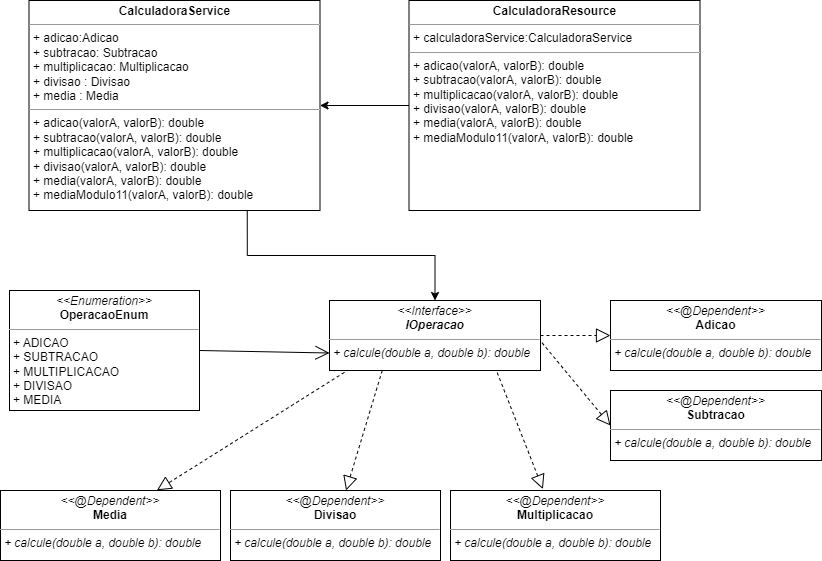

The diagram above was exported from draw.io. Its source (the exported page's mxGraphModel, read from the mxfile embedded in the PNG):
<mxGraphModel dx="996" dy="573" grid="1" gridSize="10" guides="1" tooltips="1" connect="1" arrows="1" fold="1" page="1" pageScale="1" pageWidth="827" pageHeight="1169" math="0" shadow="0">
  <root>
    <mxCell id="WIyWlLk6GJQsqaUBKTNV-0" />
    <mxCell id="WIyWlLk6GJQsqaUBKTNV-1" parent="WIyWlLk6GJQsqaUBKTNV-0" />
    <mxCell id="xqIVgzkzp9VQpXWk9DUl-1" value="&lt;p style=&quot;margin: 0px ; margin-top: 4px ; text-align: center&quot;&gt;&lt;i&gt;&amp;lt;&amp;lt;Interface&amp;gt;&amp;gt;&lt;br&gt;&lt;b&gt;IOperacao&lt;/b&gt;&lt;/i&gt;&lt;/p&gt;&lt;hr size=&quot;1&quot;&gt;&lt;p style=&quot;margin: 0px ; margin-left: 4px&quot;&gt;&lt;span&gt;&lt;i&gt;+ calcule(double a, double b): double&lt;/i&gt;&lt;/span&gt;&lt;br&gt;&lt;/p&gt;" style="verticalAlign=top;align=left;overflow=fill;fontSize=12;fontFamily=Helvetica;html=1;" parent="WIyWlLk6GJQsqaUBKTNV-1" vertex="1">
      <mxGeometry x="359" y="320" width="211" height="70" as="geometry" />
    </mxCell>
    <mxCell id="xqIVgzkzp9VQpXWk9DUl-2" value="" style="endArrow=block;dashed=1;endFill=0;endSize=12;html=1;rounded=0;exitX=1;exitY=0.5;exitDx=0;exitDy=0;" parent="WIyWlLk6GJQsqaUBKTNV-1" source="xqIVgzkzp9VQpXWk9DUl-1" target="xqIVgzkzp9VQpXWk9DUl-18" edge="1">
      <mxGeometry width="160" relative="1" as="geometry">
        <mxPoint x="549" y="420" as="sourcePoint" />
        <mxPoint x="659" y="372.33333333333337" as="targetPoint" />
      </mxGeometry>
    </mxCell>
    <mxCell id="xqIVgzkzp9VQpXWk9DUl-7" value="" style="endArrow=block;dashed=1;endFill=0;endSize=12;html=1;rounded=0;exitX=0.795;exitY=1.031;exitDx=0;exitDy=0;exitPerimeter=0;entryX=0.44;entryY=-0.02;entryDx=0;entryDy=0;entryPerimeter=0;" parent="WIyWlLk6GJQsqaUBKTNV-1" source="xqIVgzkzp9VQpXWk9DUl-1" target="xqIVgzkzp9VQpXWk9DUl-17" edge="1">
      <mxGeometry width="160" relative="1" as="geometry">
        <mxPoint x="459" y="470" as="sourcePoint" />
        <mxPoint x="659" y="471.5" as="targetPoint" />
      </mxGeometry>
    </mxCell>
    <mxCell id="xqIVgzkzp9VQpXWk9DUl-17" value="&lt;p style=&quot;margin: 0px ; margin-top: 4px ; text-align: center&quot;&gt;&lt;i&gt;&amp;lt;&amp;lt;@Dependent&amp;gt;&amp;gt;&lt;/i&gt;&lt;br&gt;&lt;b&gt;Multiplicacao&lt;/b&gt;&lt;/p&gt;&lt;hr size=&quot;1&quot;&gt;&lt;p style=&quot;margin: 0px ; margin-left: 4px&quot;&gt;&lt;/p&gt;&lt;p style=&quot;margin: 0px ; margin-left: 4px&quot;&gt;&lt;i style=&quot;border-color: var(--border-color);&quot;&gt;+ calcule(double a, double b): double&lt;/i&gt;&lt;br&gt;&lt;/p&gt;" style="verticalAlign=top;align=left;overflow=fill;fontSize=12;fontFamily=Helvetica;html=1;" parent="WIyWlLk6GJQsqaUBKTNV-1" vertex="1">
      <mxGeometry x="480" y="510" width="210" height="70" as="geometry" />
    </mxCell>
    <mxCell id="xqIVgzkzp9VQpXWk9DUl-18" value="&lt;p style=&quot;margin: 0px ; margin-top: 4px ; text-align: center&quot;&gt;&lt;i&gt;&amp;lt;&amp;lt;@Dependent&amp;gt;&amp;gt;&lt;/i&gt;&lt;br&gt;&lt;b&gt;Adicao&lt;/b&gt;&lt;/p&gt;&lt;hr size=&quot;1&quot;&gt;&lt;p style=&quot;margin: 0px ; margin-left: 4px&quot;&gt;&lt;/p&gt;&lt;p style=&quot;margin: 0px ; margin-left: 4px&quot;&gt;&lt;i style=&quot;border-color: var(--border-color);&quot;&gt;+ calcule(double a, double b): double&lt;/i&gt;&lt;br&gt;&lt;/p&gt;" style="verticalAlign=top;align=left;overflow=fill;fontSize=12;fontFamily=Helvetica;html=1;" parent="WIyWlLk6GJQsqaUBKTNV-1" vertex="1">
      <mxGeometry x="640" y="320" width="211" height="70" as="geometry" />
    </mxCell>
    <mxCell id="xqIVgzkzp9VQpXWk9DUl-19" value="&lt;p style=&quot;margin: 0px ; margin-top: 4px ; text-align: center&quot;&gt;&lt;i&gt;&amp;lt;&amp;lt;@Dependent&amp;gt;&amp;gt;&lt;/i&gt;&lt;br&gt;&lt;b&gt;Divisao&lt;/b&gt;&lt;/p&gt;&lt;hr size=&quot;1&quot;&gt;&lt;p style=&quot;margin: 0px ; margin-left: 4px&quot;&gt;&lt;/p&gt;&lt;p style=&quot;margin: 0px ; margin-left: 4px&quot;&gt;&lt;i style=&quot;border-color: var(--border-color);&quot;&gt;+ calcule(double a, double b): double&lt;/i&gt;&lt;br&gt;&lt;/p&gt;" style="verticalAlign=top;align=left;overflow=fill;fontSize=12;fontFamily=Helvetica;html=1;" parent="WIyWlLk6GJQsqaUBKTNV-1" vertex="1">
      <mxGeometry x="260" y="510" width="210" height="70" as="geometry" />
    </mxCell>
    <mxCell id="xqIVgzkzp9VQpXWk9DUl-20" value="" style="endArrow=block;dashed=1;endFill=0;endSize=12;html=1;rounded=0;exitX=0.25;exitY=1;exitDx=0;exitDy=0;" parent="WIyWlLk6GJQsqaUBKTNV-1" source="xqIVgzkzp9VQpXWk9DUl-1" target="xqIVgzkzp9VQpXWk9DUl-19" edge="1">
      <mxGeometry width="160" relative="1" as="geometry">
        <mxPoint x="540.19" y="390.62" as="sourcePoint" />
        <mxPoint x="603.8" y="508.6" as="targetPoint" />
      </mxGeometry>
    </mxCell>
    <mxCell id="xqIVgzkzp9VQpXWk9DUl-21" value="&lt;p style=&quot;margin: 0px ; margin-top: 4px ; text-align: center&quot;&gt;&lt;i&gt;&amp;lt;&amp;lt;Enumeration&amp;gt;&amp;gt;&lt;/i&gt;&lt;br&gt;&lt;b&gt;OperacaoEnum&lt;/b&gt;&lt;/p&gt;&lt;hr size=&quot;1&quot;&gt;&lt;p style=&quot;margin: 0px ; margin-left: 4px&quot;&gt;+ ADICAO&lt;br&gt;&lt;/p&gt;&lt;p style=&quot;margin: 0px ; margin-left: 4px&quot;&gt;+ SUBTRACAO&lt;br&gt;+ MULTIPLICACAO&lt;/p&gt;&lt;p style=&quot;margin: 0px ; margin-left: 4px&quot;&gt;+ DIVISAO&lt;/p&gt;&lt;p style=&quot;margin: 0px ; margin-left: 4px&quot;&gt;+ MEDIA&lt;/p&gt;&lt;hr size=&quot;1&quot;&gt;&lt;p style=&quot;margin: 0px ; margin-left: 4px&quot;&gt;+ getOperacao():IOperacao&lt;br&gt;&lt;br&gt;&lt;/p&gt;" style="verticalAlign=top;align=left;overflow=fill;fontSize=12;fontFamily=Helvetica;html=1;" parent="WIyWlLk6GJQsqaUBKTNV-1" vertex="1">
      <mxGeometry x="39" y="310" width="190" height="120" as="geometry" />
    </mxCell>
    <mxCell id="xqIVgzkzp9VQpXWk9DUl-22" value="" style="endArrow=open;endFill=1;endSize=12;html=1;rounded=0;exitX=1;exitY=0.5;exitDx=0;exitDy=0;entryX=0;entryY=0.75;entryDx=0;entryDy=0;" parent="WIyWlLk6GJQsqaUBKTNV-1" source="xqIVgzkzp9VQpXWk9DUl-21" target="xqIVgzkzp9VQpXWk9DUl-1" edge="1">
      <mxGeometry width="160" relative="1" as="geometry">
        <mxPoint x="189" y="370" as="sourcePoint" />
        <mxPoint x="349" y="370" as="targetPoint" />
      </mxGeometry>
    </mxCell>
    <mxCell id="xqIVgzkzp9VQpXWk9DUl-28" value="&lt;p style=&quot;margin: 0px ; margin-top: 4px ; text-align: center&quot;&gt;&lt;i&gt;&amp;lt;&amp;lt;@Dependent&amp;gt;&amp;gt;&lt;/i&gt;&lt;br&gt;&lt;b&gt;Subtracao&lt;/b&gt;&lt;/p&gt;&lt;hr size=&quot;1&quot;&gt;&lt;p style=&quot;margin: 0px ; margin-left: 4px&quot;&gt;&lt;/p&gt;&lt;p style=&quot;margin: 0px ; margin-left: 4px&quot;&gt;&lt;i style=&quot;border-color: var(--border-color);&quot;&gt;+ calcule(double a, double b): double&lt;/i&gt;&lt;br&gt;&lt;/p&gt;" style="verticalAlign=top;align=left;overflow=fill;fontSize=12;fontFamily=Helvetica;html=1;" parent="WIyWlLk6GJQsqaUBKTNV-1" vertex="1">
      <mxGeometry x="640" y="410" width="211" height="70" as="geometry" />
    </mxCell>
    <mxCell id="xqIVgzkzp9VQpXWk9DUl-31" value="" style="endArrow=block;dashed=1;endFill=0;endSize=12;html=1;rounded=0;exitX=1.007;exitY=0.603;exitDx=0;exitDy=0;exitPerimeter=0;entryX=0;entryY=0.5;entryDx=0;entryDy=0;" parent="WIyWlLk6GJQsqaUBKTNV-1" source="xqIVgzkzp9VQpXWk9DUl-1" target="xqIVgzkzp9VQpXWk9DUl-28" edge="1">
      <mxGeometry width="160" relative="1" as="geometry">
        <mxPoint x="529.0000000000001" y="373.56999999999994" as="sourcePoint" />
        <mxPoint x="608.65" y="480" as="targetPoint" />
      </mxGeometry>
    </mxCell>
    <mxCell id="xqIVgzkzp9VQpXWk9DUl-32" value="&lt;p style=&quot;margin: 0px ; margin-top: 4px ; text-align: center&quot;&gt;&lt;i&gt;&amp;lt;&amp;lt;@Dependent&amp;gt;&amp;gt;&lt;/i&gt;&lt;br&gt;&lt;b&gt;Media&lt;/b&gt;&lt;/p&gt;&lt;hr size=&quot;1&quot;&gt;&lt;p style=&quot;margin: 0px ; margin-left: 4px&quot;&gt;&lt;/p&gt;&lt;p style=&quot;margin: 0px ; margin-left: 4px&quot;&gt;&lt;i style=&quot;border-color: var(--border-color);&quot;&gt;+ calcule(double a, double b): double&lt;/i&gt;&lt;br&gt;&lt;/p&gt;" style="verticalAlign=top;align=left;overflow=fill;fontSize=12;fontFamily=Helvetica;html=1;" parent="WIyWlLk6GJQsqaUBKTNV-1" vertex="1">
      <mxGeometry x="30" y="510" width="220" height="70" as="geometry" />
    </mxCell>
    <mxCell id="xqIVgzkzp9VQpXWk9DUl-34" value="" style="endArrow=block;dashed=1;endFill=0;endSize=12;html=1;rounded=0;exitX=0.071;exitY=1.026;exitDx=0;exitDy=0;entryX=0.711;entryY=-0.003;entryDx=0;entryDy=0;entryPerimeter=0;exitPerimeter=0;" parent="WIyWlLk6GJQsqaUBKTNV-1" source="xqIVgzkzp9VQpXWk9DUl-1" target="xqIVgzkzp9VQpXWk9DUl-32" edge="1">
      <mxGeometry width="160" relative="1" as="geometry">
        <mxPoint x="411.5" y="400" as="sourcePoint" />
        <mxPoint x="405.8103448275863" y="510" as="targetPoint" />
      </mxGeometry>
    </mxCell>
    <mxCell id="Xh-gv8VB3g_KCWINI_Pc-3" style="edgeStyle=orthogonalEdgeStyle;rounded=0;orthogonalLoop=1;jettySize=auto;html=1;exitX=0.75;exitY=1;exitDx=0;exitDy=0;" edge="1" parent="WIyWlLk6GJQsqaUBKTNV-1" source="Xh-gv8VB3g_KCWINI_Pc-1" target="xqIVgzkzp9VQpXWk9DUl-1">
      <mxGeometry relative="1" as="geometry" />
    </mxCell>
    <mxCell id="Xh-gv8VB3g_KCWINI_Pc-1" value="&lt;p style=&quot;margin:0px;margin-top:4px;text-align:center;&quot;&gt;&lt;b&gt;CalculadoraService&lt;/b&gt;&lt;/p&gt;&lt;hr size=&quot;1&quot;&gt;&lt;p style=&quot;margin:0px;margin-left:4px;&quot;&gt;+ adicao:Adicao&lt;/p&gt;&lt;p style=&quot;margin:0px;margin-left:4px;&quot;&gt;+ subtracao: Subtracao&lt;/p&gt;&lt;p style=&quot;margin:0px;margin-left:4px;&quot;&gt;+ multiplicacao: Multiplicacao&lt;/p&gt;&lt;p style=&quot;margin:0px;margin-left:4px;&quot;&gt;+ divisao : Divisao&lt;br&gt;+ media : Media&lt;/p&gt;&lt;hr size=&quot;1&quot;&gt;&lt;p style=&quot;margin:0px;margin-left:4px;&quot;&gt;+ adicao(valorA, valorB): double&lt;/p&gt;&lt;p style=&quot;margin:0px;margin-left:4px;&quot;&gt;+ subtracao(valorA, valorB): double&lt;br&gt;&lt;/p&gt;&lt;p style=&quot;margin:0px;margin-left:4px;&quot;&gt;+ multiplicacao(valorA, valorB): double&lt;br&gt;&lt;/p&gt;&lt;p style=&quot;margin:0px;margin-left:4px;&quot;&gt;+ divisao(valorA, valorB): double&lt;br&gt;&lt;/p&gt;&lt;p style=&quot;margin:0px;margin-left:4px;&quot;&gt;+ media(valorA, valorB): double&lt;br&gt;&lt;/p&gt;&lt;p style=&quot;margin:0px;margin-left:4px;&quot;&gt;+ mediaModulo11(valorA, valorB): double&lt;br&gt;&lt;/p&gt;" style="verticalAlign=top;align=left;overflow=fill;fontSize=12;fontFamily=Helvetica;html=1;whiteSpace=wrap;" vertex="1" parent="WIyWlLk6GJQsqaUBKTNV-1">
      <mxGeometry x="58.5" y="20" width="291" height="210" as="geometry" />
    </mxCell>
    <mxCell id="Xh-gv8VB3g_KCWINI_Pc-4" style="edgeStyle=orthogonalEdgeStyle;rounded=0;orthogonalLoop=1;jettySize=auto;html=1;exitX=0;exitY=0.5;exitDx=0;exitDy=0;" edge="1" parent="WIyWlLk6GJQsqaUBKTNV-1" source="Xh-gv8VB3g_KCWINI_Pc-2" target="Xh-gv8VB3g_KCWINI_Pc-1">
      <mxGeometry relative="1" as="geometry" />
    </mxCell>
    <mxCell id="Xh-gv8VB3g_KCWINI_Pc-2" value="&lt;p style=&quot;margin:0px;margin-top:4px;text-align:center;&quot;&gt;&lt;b&gt;CalculadoraResource&lt;/b&gt;&lt;/p&gt;&lt;hr size=&quot;1&quot;&gt;&lt;p style=&quot;margin:0px;margin-left:4px;&quot;&gt;+ calculadoraService:CalculadoraService&lt;br&gt;&lt;/p&gt;&lt;hr size=&quot;1&quot;&gt;&lt;p style=&quot;margin:0px;margin-left:4px;&quot;&gt;+ adicao(valorA, valorB): double&lt;/p&gt;&lt;p style=&quot;margin:0px;margin-left:4px;&quot;&gt;+ subtracao(valorA, valorB): double&lt;br&gt;&lt;/p&gt;&lt;p style=&quot;margin:0px;margin-left:4px;&quot;&gt;+ multiplicacao(valorA, valorB): double&lt;br&gt;&lt;/p&gt;&lt;p style=&quot;margin:0px;margin-left:4px;&quot;&gt;+ divisao(valorA, valorB): double&lt;br&gt;&lt;/p&gt;&lt;p style=&quot;margin:0px;margin-left:4px;&quot;&gt;+ media(valorA, valorB): double&lt;br&gt;&lt;/p&gt;&lt;p style=&quot;margin:0px;margin-left:4px;&quot;&gt;+ mediaModulo11(valorA, valorB): double&lt;br&gt;&lt;/p&gt;" style="verticalAlign=top;align=left;overflow=fill;fontSize=12;fontFamily=Helvetica;html=1;whiteSpace=wrap;" vertex="1" parent="WIyWlLk6GJQsqaUBKTNV-1">
      <mxGeometry x="438.5" y="20" width="291" height="210" as="geometry" />
    </mxCell>
  </root>
</mxGraphModel>